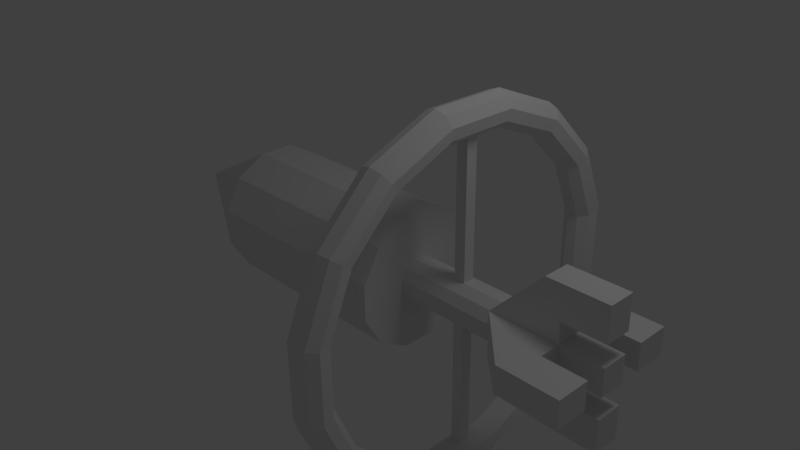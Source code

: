 # Source: PassengerVessel.blend  (saved by Blender 2.63.0; exported with 4.5.12 LTS)
import bpy
from mathutils import Matrix  # noqa: F401  (used for matrix-valued properties, if any)

bpy.ops.wm.read_factory_settings(use_empty=True)
scene = bpy.context.scene
scene.name = 'Scene'

# ---- collections
col_collection_1 = bpy.data.collections.new('Collection 1'); scene.collection.children.link(col_collection_1)

# ---- materials (node trees are filled in below, after node groups)
mat_material = bpy.data.materials.new('Material')
mat_material.alpha_threshold = 0.0
mat_material.use_transparent_shadow = False
mat_material.roughness = 0.5
mat_material.line_color = (0.0, 0.0, 0.0, 1.0)

# ---- material node trees

# ---- world
world_world = bpy.data.worlds.new('World'); scene.world = world_world
world_world.color = (0.05088, 0.05088, 0.05088)
world_world.use_sun_shadow = False
world_world.sun_shadow_jitter_overblur = 0.0
world_world.cycles.sampling_method = 'MANUAL'
world_world.cycles.sample_map_resolution = 256

# ---- cameras
cam_camera = bpy.data.cameras.new('Camera')
cam_camera.clip_end = 100.0
cam_camera.lens = 35.0
cam_camera.sensor_width = 32.0
cam_camera.sensor_height = 18.0
cam_camera.ortho_scale = 7.314
cam_camera.dof.focus_distance = 0.0
cam_camera.dof.aperture_fstop = 128.0

# ---- lights
light_lamp = bpy.data.lights.new('Lamp', 'POINT')
light_lamp.transmission_factor = 0.0
light_lamp.cutoff_distance = 30.0
light_lamp.energy = 100.0
light_lamp.shadow_buffer_clip_start = 1.001
light_lamp.shadow_soft_size = 1.0
light_lamp.shadow_maximum_resolution = 0.006
light_lamp.use_absolute_resolution = True
light_lamp.cycles.use_multiple_importance_sampling = False

# ---- meshes
me_cube = bpy.data.meshes.new('Cube')
me_cube.from_pydata([(1.57, -0.4897, -2.462), (1.711, -0.4796, -2.411), (1.787, -0.4542, -2.284), (1.761, -0.4253, -2.138), (1.645, -0.4064, -2.043), (1.495, -0.4064, -2.043), (1.379, -0.4253, -2.138), (1.353, -0.4542, -2.284), (1.429, -0.4796, -2.411), (1.57, 0.4897, -2.462), (1.711, 0.4796, -2.411), (1.787, 0.4542, -2.284), (1.761, 0.4253, -2.138), (1.645, 0.4064, -2.043), (1.495, 0.4064, -2.043), (1.379, 0.4253, -2.138), (1.353, 0.4542, -2.284), (1.429, 0.4796, -2.411), (1.57, 1.394, -2.087), (1.711, 1.366, -2.044), (1.787, 1.293, -1.936), (1.761, 1.211, -1.813), (1.645, 1.157, -1.732), (1.495, 1.157, -1.732), (1.379, 1.211, -1.813), (1.353, 1.293, -1.936), (1.429, 1.366, -2.044), (1.57, 2.087, -1.395), (1.711, 2.044, -1.366), (1.787, 1.936, -1.294), (1.761, 1.813, -1.211), (1.645, 1.732, -1.158), (1.495, 1.732, -1.158), (1.379, 1.813, -1.211), (1.353, 1.936, -1.294), (1.429, 2.044, -1.366), (1.57, 2.462, -0.4899), (1.711, 2.411, -0.4798), (1.787, 2.283, -0.4544), (1.761, 2.138, -0.4255), (1.645, 2.043, -0.4066), (1.495, 2.043, -0.4066), (1.379, 2.138, -0.4255), (1.353, 2.283, -0.4544), (1.429, 2.411, -0.4798), (1.57, 2.462, 0.4895), (1.711, 2.411, 0.4795), (1.787, 2.283, 0.454), (1.761, 2.138, 0.4251), (1.645, 2.043, 0.4063), (1.495, 2.043, 0.4063), (1.379, 2.138, 0.4251), (1.353, 2.283, 0.454), (1.429, 2.411, 0.4795), (1.57, 2.087, 1.394), (1.711, 2.044, 1.366), (1.787, 1.936, 1.293), (1.761, 1.813, 1.211), (1.645, 1.732, 1.157), (1.495, 1.732, 1.157), (1.379, 1.813, 1.211), (1.353, 1.936, 1.293), (1.429, 2.044, 1.366), (1.57, 1.394, 2.087), (1.711, 1.366, 2.044), (1.787, 1.293, 1.936), (1.761, 1.211, 1.812), (1.645, 1.157, 1.732), (1.495, 1.157, 1.732), (1.379, 1.211, 1.812), (1.353, 1.293, 1.936), (1.429, 1.366, 2.044), (1.57, 0.4897, 2.462), (1.711, 0.4796, 2.411), (1.787, 0.4542, 2.283), (1.761, 0.4253, 2.138), (1.645, 0.4064, 2.043), (1.495, 0.4064, 2.043), (1.379, 0.4253, 2.138), (1.353, 0.4542, 2.283), (1.429, 0.4796, 2.411), (1.57, -0.4897, 2.462), (1.711, -0.4796, 2.411), (1.787, -0.4542, 2.283), (1.761, -0.4253, 2.138), (1.645, -0.4064, 2.043), (1.495, -0.4064, 2.043), (1.379, -0.4253, 2.138), (1.353, -0.4542, 2.283), (1.429, -0.4796, 2.411), (1.57, -1.394, 2.087), (1.711, -1.366, 2.044), (1.787, -1.293, 1.936), (1.761, -1.211, 1.812), (1.645, -1.157, 1.732), (1.495, -1.157, 1.732), (1.379, -1.211, 1.812), (1.353, -1.293, 1.936), (1.429, -1.366, 2.044), (1.57, -2.087, 1.394), (1.711, -2.044, 1.366), (1.787, -1.936, 1.293), (1.761, -1.813, 1.211), (1.645, -1.732, 1.157), (1.495, -1.732, 1.157), (1.379, -1.813, 1.211), (1.353, -1.936, 1.293), (1.429, -2.044, 1.366), (1.57, -2.462, 0.4895), (1.711, -2.411, 0.4795), (1.787, -2.283, 0.454), (1.761, -2.138, 0.4251), (1.645, -2.043, 0.4063), (1.495, -2.043, 0.4063), (1.379, -2.138, 0.4251), (1.353, -2.283, 0.454), (1.429, -2.411, 0.4795), (1.57, -2.462, -0.4898), (1.711, -2.411, -0.4798), (1.787, -2.283, -0.4544), (1.761, -2.138, -0.4255), (1.645, -2.043, -0.4066), (1.495, -2.043, -0.4066), (1.379, -2.138, -0.4255), (1.353, -2.283, -0.4544), (1.429, -2.411, -0.4798), (1.57, -2.087, -1.395), (1.711, -2.044, -1.366), (1.787, -1.936, -1.294), (1.761, -1.813, -1.211), (1.645, -1.732, -1.158), (1.495, -1.732, -1.158), (1.379, -1.813, -1.211), (1.353, -1.936, -1.294), (1.429, -2.044, -1.366), (1.57, -1.394, -2.087), (1.711, -1.366, -2.044), (1.787, -1.293, -1.936), (1.761, -1.211, -1.813), (1.645, -1.157, -1.732), (1.495, -1.157, -1.732), (1.379, -1.211, -1.813), (1.353, -1.293, -1.936), (1.429, -1.366, -2.044), (0.8403, 0.8882, -0.2383), (0.8403, 0.8882, 0.2377), (0.8403, 0.6502, 0.6499), (0.8403, 0.238, 0.888), (0.8403, -0.238, 0.888), (0.8403, -0.6503, 0.6499), (0.8403, -0.8883, 0.2377), (0.8403, -0.8883, -0.2383), (0.8403, -0.6503, -0.6505), (0.8403, -0.238, -0.8885), (0.8403, 0.238, -0.8885), (0.8403, 0.6502, -0.6505), (-1.988, 0.8882, -0.2383), (-1.988, 0.8882, 0.2377), (-1.988, 0.6502, 0.6499), (-1.988, 0.238, 0.888), (-1.988, -0.238, 0.888), (-1.988, -0.6503, 0.6499), (-1.988, -0.8883, 0.2377), (-1.988, -0.8883, -0.2383), (-1.988, -0.6503, -0.6505), (-1.988, -0.238, -0.8885), (-1.988, 0.238, -0.8885), (-1.988, 0.6502, -0.6505), (-3.719, -1.316e-05, -0.000295), (0.8403, 0.07507, -0.2805), (0.8403, -0.07509, -0.2805), (0.8403, -0.2051, -0.2054), (0.8403, -0.2802, -0.07538), (0.8403, -0.2802, 0.07479), (0.8403, -0.2051, 0.2048), (0.8403, -0.07509, 0.2799), (0.8403, 0.07507, 0.2799), (0.8403, 0.2051, 0.2048), (0.8403, 0.2802, 0.07479), (0.8403, 0.2802, -0.07538), (0.8403, 0.2051, -0.2054), (2.246, 0.07507, -0.2805), (2.246, -0.07509, -0.2805), (2.246, -0.2051, -0.2054), (2.246, -0.2802, -0.07538), (2.246, -0.2802, 0.07479), (2.246, -0.2051, 0.2048), (2.246, -0.07509, 0.2799), (2.246, 0.07507, 0.2799), (2.246, 0.2051, 0.2048), (2.246, 0.2802, 0.07479), (2.246, 0.2802, -0.07538), (2.246, 0.2051, -0.2054), (2.848, -0.1814, -0.9096), (2.848, 0.1805, -0.9096), (3.648, 0.1805, -0.9096), (3.648, -0.1814, -0.9096), (2.848, -0.1814, 0.9117), (2.848, 0.1805, 0.9117), (3.648, 0.1805, 0.9117), (3.648, -0.1814, 0.9117), (2.246, -0.3279, -0.2914), (2.246, 0.3278, -0.2914), (2.246, -0.3279, 0.2935), (2.246, 0.3278, 0.2935), (3.648, 0.1805, 0.4614), (3.648, 0.1805, -0.1795), (3.648, 0.1805, -0.4626), (3.648, -0.1814, 0.4614), (3.648, -0.1814, -0.1795), (3.648, -0.1814, -0.4626), (3.074, 0.1805, 0.4614), (3.074, -0.1814, 0.4614), (3.074, 0.1805, -0.1795), (3.074, 0.1805, -0.4626), (3.074, -0.1814, -0.1795), (3.074, -0.1814, -0.4626), (2.848, 0.9106, -0.1795), (2.848, 0.9106, 0.1824), (3.648, 0.9106, 0.1824), (3.648, 0.9106, -0.1795), (2.848, -0.9106, -0.1795), (2.848, -0.9106, 0.1824), (3.648, -0.9106, 0.1824), (3.648, -0.9106, -0.1795), (3.648, -0.4603, 0.1824), (3.648, -0.1814, 0.1824), (3.648, 0.1806, 0.1824), (3.648, 0.4636, 0.1824), (3.648, -0.4603, -0.1795), (3.648, 0.4636, -0.1795), (3.074, -0.4603, 0.1824), (3.074, -0.1814, 0.1824), (3.074, -0.4603, -0.1795), (3.074, 0.1806, 0.1824), (3.074, 0.4636, 0.1824), (3.074, 0.4636, -0.1795), (1.495, -0.07509, 0.2799), (1.645, -0.07509, 0.2799), (1.495, -0.07509, -0.2805), (1.645, -0.07509, -0.2805), (1.645, 0.07507, -0.2805), (1.495, 0.07507, -0.2805), (1.495, 0.07507, 0.2799), (1.645, 0.07507, 0.2799), (1.645, -0.07531, -2.043), (1.645, 0.07528, -2.043), (1.495, -0.07531, -2.043), (1.495, 0.07528, -2.043), (1.495, 0.07528, 2.043), (1.495, -0.07531, 2.043), (1.645, 0.07528, 2.043), (1.645, -0.07531, 2.043)], [], [(0, 9, 10, 1), (1, 10, 11, 2), (2, 11, 12, 3), (3, 12, 13, 246, 245, 4), (246, 13, 14, 248), (5, 247, 248, 14, 15, 6), (6, 15, 16, 7), (7, 16, 17, 8), (0, 8, 17, 9), (9, 18, 19, 10), (10, 19, 20, 11), (11, 20, 21, 12), (12, 21, 22, 13), (13, 22, 23, 14), (14, 23, 24, 15), (15, 24, 25, 16), (16, 25, 26, 17), (17, 26, 18, 9), (18, 27, 28, 19), (19, 28, 29, 20), (20, 29, 30, 21), (21, 30, 31, 22), (22, 31, 32, 23), (23, 32, 33, 24), (24, 33, 34, 25), (25, 34, 35, 26), (26, 35, 27, 18), (27, 36, 37, 28), (28, 37, 38, 29), (29, 38, 39, 30), (30, 39, 40, 31), (31, 40, 41, 32), (32, 41, 42, 33), (33, 42, 43, 34), (34, 43, 44, 35), (35, 44, 36, 27), (36, 45, 46, 37), (37, 46, 47, 38), (38, 47, 48, 39), (39, 48, 49, 40), (40, 49, 50, 41), (41, 50, 51, 42), (42, 51, 52, 43), (43, 52, 53, 44), (44, 53, 45, 36), (45, 54, 55, 46), (46, 55, 56, 47), (47, 56, 57, 48), (48, 57, 58, 49), (49, 58, 59, 50), (50, 59, 60, 51), (51, 60, 61, 52), (52, 61, 62, 53), (53, 62, 54, 45), (54, 63, 64, 55), (55, 64, 65, 56), (56, 65, 66, 57), (57, 66, 67, 58), (58, 67, 68, 59), (59, 68, 69, 60), (60, 69, 70, 61), (61, 70, 71, 62), (62, 71, 63, 54), (63, 72, 73, 64), (64, 73, 74, 65), (65, 74, 75, 66), (66, 75, 76, 67), (67, 76, 77, 68), (68, 77, 78, 69), (69, 78, 79, 70), (70, 79, 80, 71), (71, 80, 72, 63), (72, 81, 82, 73), (73, 82, 83, 74), (74, 83, 84, 75), (75, 84, 85, 252, 251, 76), (252, 85, 86, 250), (77, 249, 250, 86, 87, 78), (78, 87, 88, 79), (79, 88, 89, 80), (80, 89, 81, 72), (81, 90, 91, 82), (82, 91, 92, 83), (83, 92, 93, 84), (84, 93, 94, 85), (85, 94, 95, 86), (86, 95, 96, 87), (87, 96, 97, 88), (88, 97, 98, 89), (89, 98, 90, 81), (90, 99, 100, 91), (91, 100, 101, 92), (92, 101, 102, 93), (93, 102, 103, 94), (94, 103, 104, 95), (95, 104, 105, 96), (96, 105, 106, 97), (97, 106, 107, 98), (98, 107, 99, 90), (99, 108, 109, 100), (100, 109, 110, 101), (101, 110, 111, 102), (102, 111, 112, 103), (103, 112, 113, 104), (104, 113, 114, 105), (105, 114, 115, 106), (106, 115, 116, 107), (107, 116, 108, 99), (108, 117, 118, 109), (109, 118, 119, 110), (110, 119, 120, 111), (111, 120, 121, 112), (112, 121, 122, 113), (113, 122, 123, 114), (114, 123, 124, 115), (115, 124, 125, 116), (116, 125, 117, 108), (117, 126, 127, 118), (118, 127, 128, 119), (119, 128, 129, 120), (120, 129, 130, 121), (121, 130, 131, 122), (122, 131, 132, 123), (123, 132, 133, 124), (124, 133, 134, 125), (125, 134, 126, 117), (126, 135, 136, 127), (127, 136, 137, 128), (128, 137, 138, 129), (129, 138, 139, 130), (130, 139, 140, 131), (131, 140, 141, 132), (132, 141, 142, 133), (133, 142, 143, 134), (134, 143, 135, 126), (135, 0, 1, 136), (136, 1, 2, 137), (137, 2, 3, 138), (138, 3, 4, 139), (139, 4, 5, 140), (140, 5, 6, 141), (141, 6, 7, 142), (142, 7, 8, 143), (143, 8, 0, 135), (163, 151, 150, 162), (157, 145, 144, 156), (164, 152, 151, 163), (158, 146, 145, 157), (165, 153, 152, 164), (159, 147, 146, 158), (166, 154, 153, 165), (160, 148, 147, 159), (167, 155, 154, 166), (161, 149, 148, 160), (167, 156, 144, 155), (162, 150, 149, 161), (150, 173, 174, 149), (155, 144, 179, 180), (149, 174, 175, 148), (155, 180, 169, 154), (148, 175, 176, 147), (154, 169, 170, 153), (147, 176, 177, 146), (153, 170, 171, 152), (146, 177, 178, 145), (152, 171, 172, 151), (145, 178, 179, 144), (151, 172, 173, 150), (168, 163, 162), (168, 157, 156), (168, 164, 163), (168, 158, 157), (168, 165, 164), (168, 159, 158), (168, 166, 165), (168, 160, 159), (168, 167, 166), (168, 161, 160), (168, 156, 167), (168, 162, 161), (174, 186, 187, 238, 237, 175), (241, 181, 182, 240), (238, 187, 188, 244), (176, 243, 244, 188, 189, 177), (170, 239, 240, 182, 183, 171), (177, 189, 190, 178), (171, 183, 184, 172), (178, 190, 191, 179), (172, 184, 185, 173), (180, 179, 191, 192), (173, 185, 186, 174), (180, 192, 181, 241, 242, 169), (207, 210, 196, 195), (193, 194, 195, 196), (200, 199, 198, 197), (197, 198, 204, 203), (194, 193, 201, 202), (199, 200, 208, 205), (212, 211, 205, 208), (224, 221, 233, 229), (215, 213, 206, 209), (231, 222, 223, 225), (230, 236, 217, 220), (213, 215, 216, 214), (210, 207, 214, 216), (228, 230, 220, 219), (217, 218, 219, 220), (224, 223, 222, 221), (223, 224, 229, 225), (233, 231, 225, 229), (235, 228, 219, 218), (211, 198, 199, 205), (208, 200, 197, 212), (204, 218, 217, 202), (221, 222, 203, 201), (230, 228, 235, 236), (227, 226, 209, 206), (211, 212, 232, 234), (226, 227, 234, 232), (213, 234, 227, 206), (231, 233, 215, 232), (209, 226, 232, 215), (234, 213, 236, 235), (214, 207, 195, 194), (210, 216, 193, 196), (221, 201, 215, 233), (215, 201, 193, 216), (203, 222, 231, 232), (212, 197, 203, 232), (198, 211, 234, 204), (218, 204, 234, 235), (202, 217, 236, 213), (214, 194, 202, 213), (202, 201, 182, 181), (203, 204, 188, 187), (204, 189, 188), (204, 190, 189), (204, 202, 191, 190), (202, 192, 191), (202, 181, 192), (201, 183, 182), (201, 184, 183), (201, 203, 185, 184), (203, 186, 185), (203, 187, 186), (169, 242, 239, 170), (175, 237, 243, 176), (4, 245, 247, 5), (76, 251, 249, 77), (249, 243, 237, 250), (243, 249, 251, 244), (252, 238, 244, 251), (237, 238, 252, 250), (239, 247, 245, 240), (247, 239, 242, 248), (242, 241, 246, 248), (245, 246, 241, 240)])
me_cube.materials.append(mat_material)
me_cube.use_remesh_preserve_volume = False
me_cube.use_remesh_preserve_attributes = False
me_cube.use_mirror_vertex_groups = False
me_cube.update()

# ---- objects
ob_cube = bpy.data.objects.new('Cube', me_cube)
ob_lamp = bpy.data.objects.new('Lamp', light_lamp)
ob_camera = bpy.data.objects.new('Camera', cam_camera)

# ---- transforms, parenting, visibility, modifiers, constraints
ob_cube.location = (0.0, 0.0, 0.0)
ob_cube.lock_rotations_4d = False
ob_cube.empty_display_type = 'ARROWS'
ob_cube.lineart.crease_threshold = 0.0
ob_lamp.location = (4.076, 1.005, 5.904)
ob_lamp.rotation_euler = (0.6503, 0.05522, 1.866)
ob_lamp.lock_rotations_4d = False
ob_lamp.empty_display_type = 'ARROWS'
ob_lamp.color = (0.0, 0.0, 0.0, 0.0)
ob_lamp.lineart.crease_threshold = 0.0
ob_camera.location = (7.481, -6.508, 5.344)
ob_camera.rotation_euler = (1.109, 0.01082, 0.8149)
ob_camera.lock_rotations_4d = False
ob_camera.empty_display_type = 'ARROWS'
ob_camera.color = (0.0, 0.0, 0.0, 0.0)
ob_camera.display_type = 'WIRE'
ob_camera.lineart.crease_threshold = 0.0

# ---- collection membership
col_collection_1.objects.link(ob_cube)
col_collection_1.objects.link(ob_lamp)
col_collection_1.objects.link(ob_camera)

# ---- scene / render settings (as saved in the file)
scene.camera = ob_camera
scene.frame_start = 1; scene.frame_end = 250; scene.frame_set(1)
scene.render.engine = 'BLENDER_EEVEE_NEXT'
scene.render.image_settings.color_mode = 'RGB'
scene.render.image_settings.compression = 90
scene.render.resolution_percentage = 50
scene.render.dither_intensity = 0.0
scene.render.bake_margin = 2
scene.render.bake_bias = 0.0
scene.cycles.use_denoising = False
scene.cycles.samples = 10
scene.cycles.sampling_pattern = 'TABULATED_SOBOL'
scene.cycles.light_sampling_threshold = 0.0
scene.cycles.use_adaptive_sampling = False
scene.cycles.use_light_tree = False
scene.cycles.blur_glossy = 0.0
scene.cycles.volume_bounces = 1
scene.cycles.pixel_filter_type = 'GAUSSIAN'
scene.cycles.sample_clamp_indirect = 0.0
scene.view_settings.view_transform = 'Standard'
bpy.context.view_layer.update()
